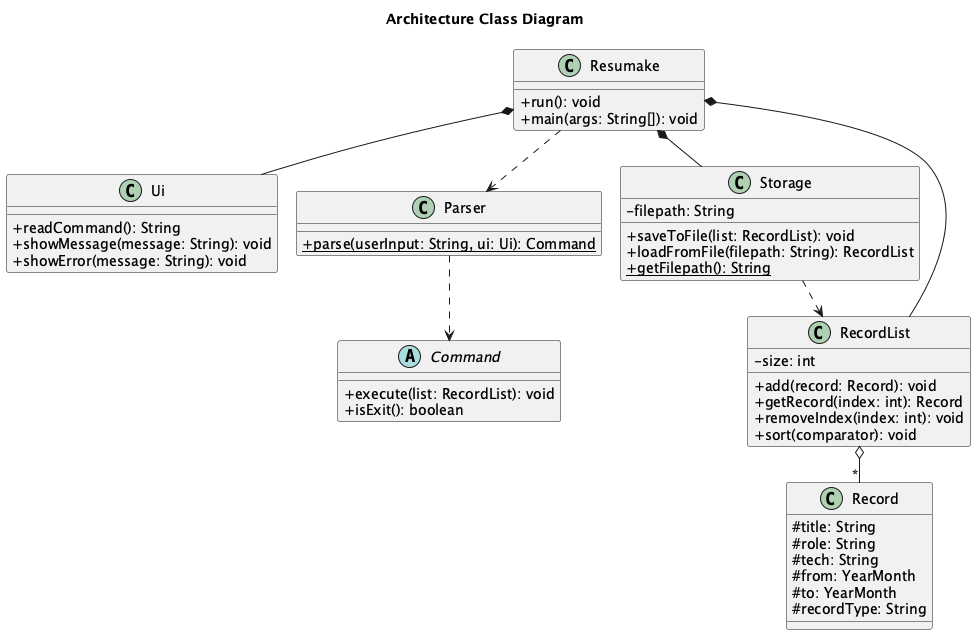

The diagram above was rendered by PlantUML. Its source (embedded in the PNG):
@startuml
!pragma layout smetana
skinparam classAttributeIconSize 0

title Architecture Class Diagram

class Resumake {
  +run(): void
  +main(args: String[]): void
}

class Ui {
  +readCommand(): String
  +showMessage(message: String): void
  +showError(message: String): void
}

class Parser {
  {static} +parse(userInput: String, ui: Ui): Command
}

class Storage {
  -filepath: String
  +saveToFile(list: RecordList): void
  +loadFromFile(filepath: String): RecordList
  {static} +getFilepath(): String
}

class RecordList {
  -size: int
  +add(record: Record): void
  +getRecord(index: int): Record
  +removeIndex(index: int): void
  +sort(comparator): void
}

abstract class Command {
  +execute(list: RecordList): void
  +isExit(): boolean
}

class Record {
  #title: String
  #role: String
  #tech: String
  #from: YearMonth
  #to: YearMonth
  #recordType: String
}

Resumake *-- Ui
Resumake *-- Storage
Resumake *-- RecordList
Resumake ..> Parser
Parser ..> Command
Storage ..> RecordList
RecordList o-- "*" Record

@enduml